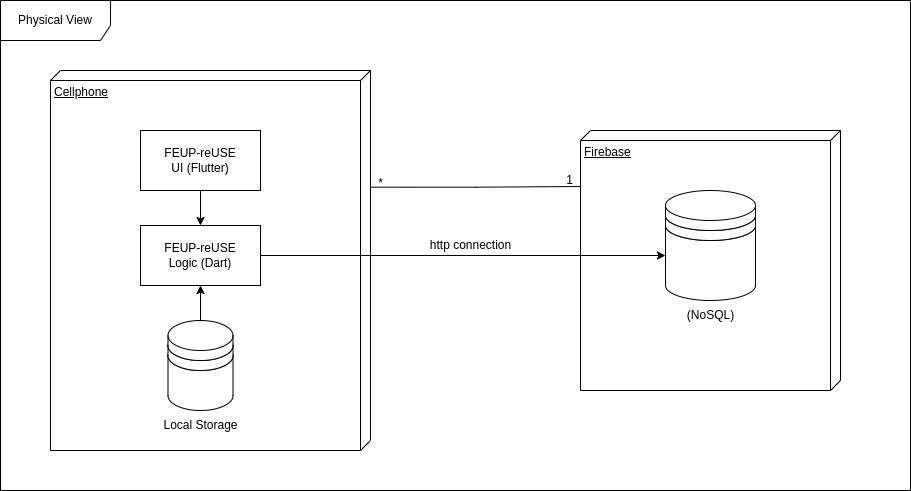

The diagram above was exported from draw.io. Its source (the exported page's mxGraphModel, read from the mxfile embedded in the PNG):
<mxGraphModel dx="1402" dy="707" grid="1" gridSize="10" guides="1" tooltips="1" connect="1" arrows="1" fold="1" page="1" pageScale="1" pageWidth="3300" pageHeight="2339" math="0" shadow="0">
  <root>
    <mxCell id="0" />
    <mxCell id="1" parent="0" />
    <mxCell id="30nfEhZwPzB1fbt7ErJL-1" value="Cellphone" style="verticalAlign=top;align=left;spacingTop=8;spacingLeft=2;spacingRight=12;shape=cube;size=10;direction=south;fontStyle=4;html=1;whiteSpace=wrap;" parent="1" vertex="1">
      <mxGeometry x="300" y="150" width="320" height="380" as="geometry" />
    </mxCell>
    <mxCell id="30nfEhZwPzB1fbt7ErJL-2" value="Firebase" style="verticalAlign=top;align=left;spacingTop=8;spacingLeft=2;spacingRight=12;shape=cube;size=10;direction=south;fontStyle=4;html=1;whiteSpace=wrap;" parent="1" vertex="1">
      <mxGeometry x="830" y="210" width="260" height="260" as="geometry" />
    </mxCell>
    <mxCell id="-XrRJLqa1suwApWoum7d-1" value="" style="shape=cylinder3;whiteSpace=wrap;html=1;boundedLbl=1;backgroundOutline=1;size=15;" parent="1" vertex="1">
      <mxGeometry x="915" y="290" width="90" height="90" as="geometry" />
    </mxCell>
    <mxCell id="-XrRJLqa1suwApWoum7d-2" value="" style="shape=cylinder3;whiteSpace=wrap;html=1;boundedLbl=1;backgroundOutline=1;size=15;" parent="1" vertex="1">
      <mxGeometry x="915" y="280" width="90" height="40" as="geometry" />
    </mxCell>
    <mxCell id="-XrRJLqa1suwApWoum7d-3" value="" style="shape=cylinder3;whiteSpace=wrap;html=1;boundedLbl=1;backgroundOutline=1;size=15;" parent="1" vertex="1">
      <mxGeometry x="915" y="270" width="90" height="40" as="geometry" />
    </mxCell>
    <mxCell id="-XrRJLqa1suwApWoum7d-4" value="(NoSQL)" style="text;html=1;align=center;verticalAlign=middle;resizable=0;points=[];autosize=1;strokeColor=none;fillColor=none;" parent="1" vertex="1">
      <mxGeometry x="925" y="380" width="70" height="30" as="geometry" />
    </mxCell>
    <mxCell id="nsBctA136YoR1rL9yccU-11" style="edgeStyle=orthogonalEdgeStyle;rounded=0;orthogonalLoop=1;jettySize=auto;html=1;exitX=0.5;exitY=1;exitDx=0;exitDy=0;entryX=0.5;entryY=0;entryDx=0;entryDy=0;" parent="1" source="-XrRJLqa1suwApWoum7d-9" target="nsBctA136YoR1rL9yccU-2" edge="1">
      <mxGeometry relative="1" as="geometry">
        <mxPoint x="450" y="300" as="targetPoint" />
      </mxGeometry>
    </mxCell>
    <mxCell id="-XrRJLqa1suwApWoum7d-9" value="FEUP-reUSE&lt;div&gt;UI (Flutter)&lt;/div&gt;" style="rounded=0;whiteSpace=wrap;html=1;" parent="1" vertex="1">
      <mxGeometry x="390" y="210" width="120" height="60" as="geometry" />
    </mxCell>
    <mxCell id="-XrRJLqa1suwApWoum7d-15" value="Physical View" style="shape=umlFrame;whiteSpace=wrap;html=1;pointerEvents=0;width=110;height=40;" parent="1" vertex="1">
      <mxGeometry x="250" y="80" width="910" height="490" as="geometry" />
    </mxCell>
    <mxCell id="Bhn6Io5xtEAYmxMLbr-v-7" style="edgeStyle=orthogonalEdgeStyle;rounded=0;orthogonalLoop=1;jettySize=auto;html=1;exitX=1;exitY=0.5;exitDx=0;exitDy=0;entryX=0;entryY=0.5;entryDx=0;entryDy=0;entryPerimeter=0;" edge="1" parent="1" source="nsBctA136YoR1rL9yccU-2" target="-XrRJLqa1suwApWoum7d-1">
      <mxGeometry relative="1" as="geometry" />
    </mxCell>
    <mxCell id="nsBctA136YoR1rL9yccU-2" value="FEUP-reUSE&lt;div&gt;Logic (Dart)&lt;/div&gt;" style="rounded=0;whiteSpace=wrap;html=1;" parent="1" vertex="1">
      <mxGeometry x="390" y="305" width="120" height="60" as="geometry" />
    </mxCell>
    <mxCell id="nsBctA136YoR1rL9yccU-18" value="http connection" style="text;html=1;align=center;verticalAlign=middle;resizable=0;points=[];autosize=1;strokeColor=none;fillColor=none;" parent="1" vertex="1">
      <mxGeometry x="670" y="310" width="100" height="30" as="geometry" />
    </mxCell>
    <mxCell id="Bhn6Io5xtEAYmxMLbr-v-1" value="" style="shape=cylinder3;whiteSpace=wrap;html=1;boundedLbl=1;backgroundOutline=1;size=15;" vertex="1" parent="1">
      <mxGeometry x="417.5" y="420" width="65" height="70" as="geometry" />
    </mxCell>
    <mxCell id="Bhn6Io5xtEAYmxMLbr-v-2" value="" style="shape=cylinder3;whiteSpace=wrap;html=1;boundedLbl=1;backgroundOutline=1;size=15;" vertex="1" parent="1">
      <mxGeometry x="417.5" y="410" width="65" height="40" as="geometry" />
    </mxCell>
    <mxCell id="Bhn6Io5xtEAYmxMLbr-v-6" style="edgeStyle=orthogonalEdgeStyle;rounded=0;orthogonalLoop=1;jettySize=auto;html=1;exitX=0.5;exitY=0;exitDx=0;exitDy=0;exitPerimeter=0;entryX=0.5;entryY=1;entryDx=0;entryDy=0;" edge="1" parent="1" source="Bhn6Io5xtEAYmxMLbr-v-3" target="nsBctA136YoR1rL9yccU-2">
      <mxGeometry relative="1" as="geometry" />
    </mxCell>
    <mxCell id="Bhn6Io5xtEAYmxMLbr-v-3" value="" style="shape=cylinder3;whiteSpace=wrap;html=1;boundedLbl=1;backgroundOutline=1;size=15;" vertex="1" parent="1">
      <mxGeometry x="417.5" y="400" width="65" height="40" as="geometry" />
    </mxCell>
    <mxCell id="Bhn6Io5xtEAYmxMLbr-v-5" value="Local Storage" style="text;html=1;align=center;verticalAlign=middle;resizable=0;points=[];autosize=1;strokeColor=none;fillColor=none;" vertex="1" parent="1">
      <mxGeometry x="400" y="490" width="100" height="30" as="geometry" />
    </mxCell>
    <mxCell id="Bhn6Io5xtEAYmxMLbr-v-8" style="edgeStyle=orthogonalEdgeStyle;rounded=0;orthogonalLoop=1;jettySize=auto;html=1;exitX=0.307;exitY=0;exitDx=0;exitDy=0;exitPerimeter=0;endArrow=none;endFill=0;" edge="1" parent="1" source="30nfEhZwPzB1fbt7ErJL-1">
      <mxGeometry relative="1" as="geometry">
        <mxPoint x="830" y="266" as="targetPoint" />
      </mxGeometry>
    </mxCell>
    <mxCell id="Bhn6Io5xtEAYmxMLbr-v-9" value="*" style="text;html=1;align=center;verticalAlign=middle;resizable=0;points=[];autosize=1;strokeColor=none;fillColor=none;" vertex="1" parent="1">
      <mxGeometry x="615" y="248" width="30" height="30" as="geometry" />
    </mxCell>
    <mxCell id="Bhn6Io5xtEAYmxMLbr-v-10" value="1" style="text;html=1;align=center;verticalAlign=middle;resizable=0;points=[];autosize=1;strokeColor=none;fillColor=none;" vertex="1" parent="1">
      <mxGeometry x="804" y="245" width="30" height="30" as="geometry" />
    </mxCell>
  </root>
</mxGraphModel>